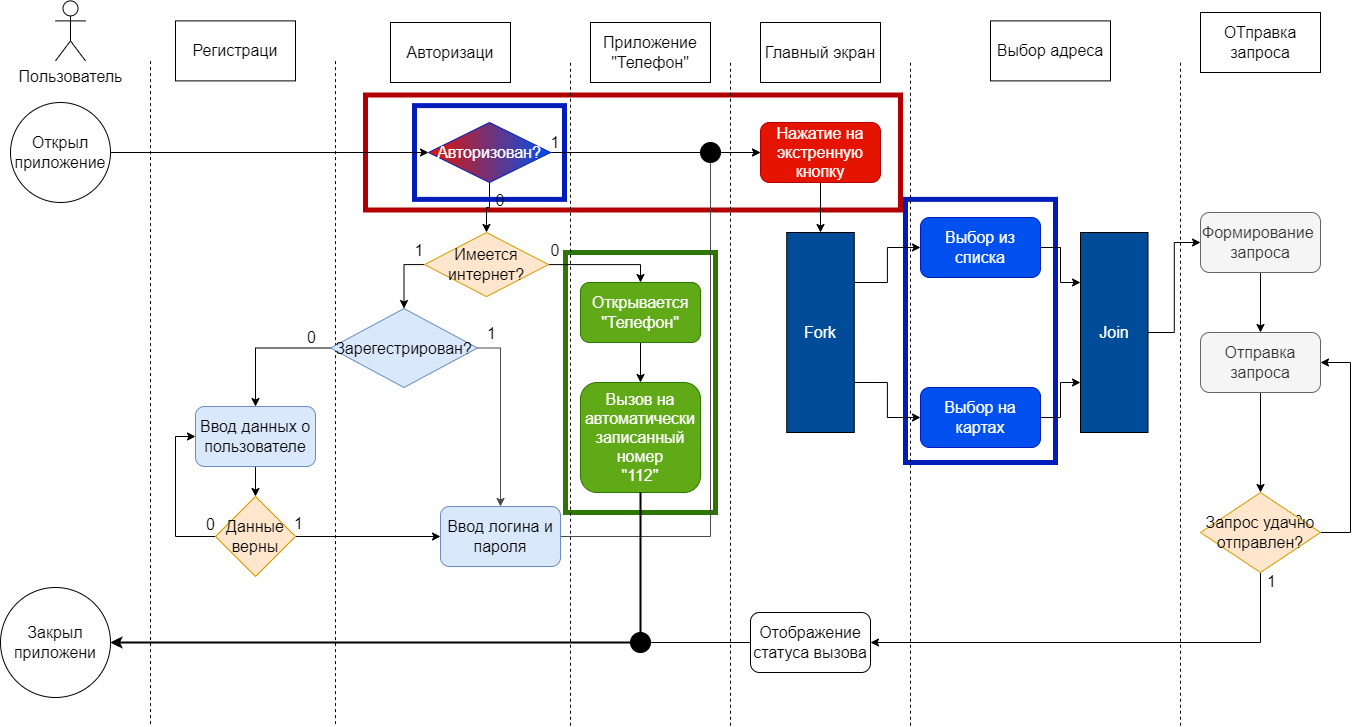

The diagram above was exported from draw.io. Its source (the exported page's mxGraphModel, read from the mxfile embedded in the PNG):
<mxGraphModel dx="1758" dy="2250" grid="1" gridSize="10" guides="1" tooltips="1" connect="1" arrows="1" fold="1" page="1" pageScale="1" pageWidth="827" pageHeight="1169" math="0" shadow="0">
  <root>
    <mxCell id="0" />
    <mxCell id="1" parent="0" />
    <mxCell id="uvNLbAuxWC_juu0QJ9YO-4" value="" style="rounded=0;whiteSpace=wrap;html=1;strokeWidth=5;fillColor=none;fontColor=#ffffff;strokeColor=#001DBC;" vertex="1" parent="1">
      <mxGeometry x="424" y="83.12" width="150" height="93.75" as="geometry" />
    </mxCell>
    <mxCell id="uvNLbAuxWC_juu0QJ9YO-6" value="" style="rounded=0;whiteSpace=wrap;html=1;strokeWidth=5;fillColor=none;fontColor=#ffffff;strokeColor=#2D7600;" vertex="1" parent="1">
      <mxGeometry x="575" y="230" width="150" height="260" as="geometry" />
    </mxCell>
    <mxCell id="uvNLbAuxWC_juu0QJ9YO-5" value="" style="rounded=0;whiteSpace=wrap;html=1;strokeWidth=5;fillColor=none;fontColor=#ffffff;strokeColor=#001DBC;" vertex="1" parent="1">
      <mxGeometry x="915" y="176.87" width="150" height="263.13" as="geometry" />
    </mxCell>
    <mxCell id="uvNLbAuxWC_juu0QJ9YO-1" value="" style="rounded=0;whiteSpace=wrap;html=1;strokeWidth=5;fillColor=none;fontColor=#ffffff;strokeColor=#B20000;" vertex="1" parent="1">
      <mxGeometry x="375" y="72.5" width="535" height="115" as="geometry" />
    </mxCell>
    <mxCell id="AbOts1-E3d5wfDu__KE3-1" value="" style="endArrow=none;dashed=1;html=1;rounded=0;fontSize=16;" parent="1" edge="1">
      <mxGeometry width="50" height="50" relative="1" as="geometry">
        <mxPoint x="160" y="701.6000122070312" as="sourcePoint" />
        <mxPoint x="160" y="38.4" as="targetPoint" />
      </mxGeometry>
    </mxCell>
    <mxCell id="AbOts1-E3d5wfDu__KE3-2" value="" style="endArrow=none;dashed=1;html=1;rounded=0;fontSize=16;" parent="1" edge="1">
      <mxGeometry width="50" height="50" relative="1" as="geometry">
        <mxPoint x="345" y="701.6000122070312" as="sourcePoint" />
        <mxPoint x="345" y="38.4" as="targetPoint" />
      </mxGeometry>
    </mxCell>
    <mxCell id="AbOts1-E3d5wfDu__KE3-3" value="" style="endArrow=none;dashed=1;html=1;rounded=0;fontSize=16;" parent="1" edge="1">
      <mxGeometry width="50" height="50" relative="1" as="geometry">
        <mxPoint x="580" y="703.2000122070312" as="sourcePoint" />
        <mxPoint x="580" y="40" as="targetPoint" />
      </mxGeometry>
    </mxCell>
    <mxCell id="AbOts1-E3d5wfDu__KE3-4" value="" style="endArrow=none;dashed=1;html=1;rounded=0;fontSize=16;" parent="1" edge="1">
      <mxGeometry width="50" height="50" relative="1" as="geometry">
        <mxPoint x="920" y="703.2000122070312" as="sourcePoint" />
        <mxPoint x="920" y="40" as="targetPoint" />
      </mxGeometry>
    </mxCell>
    <mxCell id="AbOts1-E3d5wfDu__KE3-5" value="Пользователь" style="shape=umlActor;verticalLabelPosition=bottom;verticalAlign=top;html=1;outlineConnect=0;fontSize=16;" parent="1" vertex="1">
      <mxGeometry x="65" y="-21.6" width="30" height="60" as="geometry" />
    </mxCell>
    <mxCell id="AbOts1-E3d5wfDu__KE3-7" value="Регистраци" style="rounded=0;whiteSpace=wrap;html=1;fontSize=16;" parent="1" vertex="1">
      <mxGeometry x="185" y="-1.6" width="120" height="60" as="geometry" />
    </mxCell>
    <mxCell id="AbOts1-E3d5wfDu__KE3-12" value="Авторизаци" style="rounded=0;whiteSpace=wrap;html=1;fontSize=16;" parent="1" vertex="1">
      <mxGeometry x="400" width="120" height="60" as="geometry" />
    </mxCell>
    <mxCell id="AbOts1-E3d5wfDu__KE3-32" style="edgeStyle=orthogonalEdgeStyle;rounded=0;orthogonalLoop=1;jettySize=auto;html=1;entryX=0;entryY=0.5;entryDx=0;entryDy=0;fontSize=16;" parent="1" source="AbOts1-E3d5wfDu__KE3-13" target="AbOts1-E3d5wfDu__KE3-30" edge="1">
      <mxGeometry relative="1" as="geometry" />
    </mxCell>
    <mxCell id="AbOts1-E3d5wfDu__KE3-13" value="Открыл приложение" style="ellipse;whiteSpace=wrap;html=1;aspect=fixed;fontSize=16;" parent="1" vertex="1">
      <mxGeometry x="20" y="80" width="100" height="100" as="geometry" />
    </mxCell>
    <mxCell id="AbOts1-E3d5wfDu__KE3-22" style="edgeStyle=orthogonalEdgeStyle;rounded=0;orthogonalLoop=1;jettySize=auto;html=1;entryX=0.5;entryY=0;entryDx=0;entryDy=0;fontSize=16;" parent="1" source="AbOts1-E3d5wfDu__KE3-16" target="AbOts1-E3d5wfDu__KE3-17" edge="1">
      <mxGeometry relative="1" as="geometry" />
    </mxCell>
    <mxCell id="AbOts1-E3d5wfDu__KE3-16" value="Ввод данных о пользователе" style="rounded=1;whiteSpace=wrap;html=1;fillColor=#dae8fc;strokeColor=#6c8ebf;fontSize=16;" parent="1" vertex="1">
      <mxGeometry x="205" y="384" width="120" height="60" as="geometry" />
    </mxCell>
    <mxCell id="AbOts1-E3d5wfDu__KE3-24" style="edgeStyle=orthogonalEdgeStyle;rounded=0;orthogonalLoop=1;jettySize=auto;html=1;entryX=0;entryY=0.5;entryDx=0;entryDy=0;fontSize=16;" parent="1" source="AbOts1-E3d5wfDu__KE3-17" target="AbOts1-E3d5wfDu__KE3-23" edge="1">
      <mxGeometry relative="1" as="geometry" />
    </mxCell>
    <mxCell id="AbOts1-E3d5wfDu__KE3-25" value="1" style="edgeLabel;html=1;align=center;verticalAlign=middle;resizable=0;points=[];fontSize=16;" parent="AbOts1-E3d5wfDu__KE3-24" vertex="1" connectable="0">
      <mxGeometry x="-0.8177" relative="1" as="geometry">
        <mxPoint x="-11" y="-14" as="offset" />
      </mxGeometry>
    </mxCell>
    <mxCell id="AbOts1-E3d5wfDu__KE3-26" style="edgeStyle=orthogonalEdgeStyle;rounded=0;orthogonalLoop=1;jettySize=auto;html=1;entryX=0;entryY=0.5;entryDx=0;entryDy=0;fontSize=16;" parent="1" source="AbOts1-E3d5wfDu__KE3-17" target="AbOts1-E3d5wfDu__KE3-16" edge="1">
      <mxGeometry relative="1" as="geometry">
        <Array as="points">
          <mxPoint x="185" y="514" />
          <mxPoint x="185" y="414" />
        </Array>
      </mxGeometry>
    </mxCell>
    <mxCell id="AbOts1-E3d5wfDu__KE3-27" value="0" style="edgeLabel;html=1;align=center;verticalAlign=middle;resizable=0;points=[];fontSize=16;" parent="AbOts1-E3d5wfDu__KE3-26" vertex="1" connectable="0">
      <mxGeometry x="-0.4829" y="-2" relative="1" as="geometry">
        <mxPoint x="32" y="-12" as="offset" />
      </mxGeometry>
    </mxCell>
    <mxCell id="AbOts1-E3d5wfDu__KE3-17" value="Данные верны" style="rhombus;whiteSpace=wrap;html=1;fillColor=#ffe6cc;strokeColor=#d79b00;fontSize=16;" parent="1" vertex="1">
      <mxGeometry x="225" y="474" width="80" height="80" as="geometry" />
    </mxCell>
    <mxCell id="AbOts1-E3d5wfDu__KE3-20" style="edgeStyle=orthogonalEdgeStyle;rounded=0;orthogonalLoop=1;jettySize=auto;html=1;entryX=0.5;entryY=0;entryDx=0;entryDy=0;exitX=0;exitY=0.5;exitDx=0;exitDy=0;fontSize=16;" parent="1" source="AbOts1-E3d5wfDu__KE3-19" target="AbOts1-E3d5wfDu__KE3-16" edge="1">
      <mxGeometry relative="1" as="geometry">
        <Array as="points">
          <mxPoint x="265" y="325" />
        </Array>
        <mxPoint x="245" y="258.4" as="sourcePoint" />
      </mxGeometry>
    </mxCell>
    <mxCell id="AbOts1-E3d5wfDu__KE3-21" value="0" style="edgeLabel;html=1;align=center;verticalAlign=middle;resizable=0;points=[];fontSize=16;" parent="AbOts1-E3d5wfDu__KE3-20" vertex="1" connectable="0">
      <mxGeometry x="-0.0172" y="-3" relative="1" as="geometry">
        <mxPoint x="46" y="-8" as="offset" />
      </mxGeometry>
    </mxCell>
    <mxCell id="dW_5vN1mVFwzpdX8L7Pc-29" value="1" style="edgeLabel;html=1;align=center;verticalAlign=middle;resizable=0;points=[];fontSize=16;" parent="AbOts1-E3d5wfDu__KE3-20" vertex="1" connectable="0">
      <mxGeometry x="-0.0172" y="-3" relative="1" as="geometry">
        <mxPoint x="226" y="-12" as="offset" />
      </mxGeometry>
    </mxCell>
    <mxCell id="dW_5vN1mVFwzpdX8L7Pc-28" style="edgeStyle=orthogonalEdgeStyle;rounded=0;orthogonalLoop=1;jettySize=auto;html=1;entryX=0.5;entryY=0;entryDx=0;entryDy=0;strokeColor=#4A4A4A;strokeWidth=1;fontSize=16;" parent="1" source="AbOts1-E3d5wfDu__KE3-19" target="AbOts1-E3d5wfDu__KE3-23" edge="1">
      <mxGeometry relative="1" as="geometry">
        <Array as="points">
          <mxPoint x="510" y="326" />
        </Array>
      </mxGeometry>
    </mxCell>
    <mxCell id="AbOts1-E3d5wfDu__KE3-19" value="Зарегестрирован?" style="rhombus;whiteSpace=wrap;html=1;fillColor=#dae8fc;strokeColor=#6c8ebf;fontSize=16;" parent="1" vertex="1">
      <mxGeometry x="340" y="286.03" width="147" height="78.97" as="geometry" />
    </mxCell>
    <mxCell id="dW_5vN1mVFwzpdX8L7Pc-10" style="edgeStyle=orthogonalEdgeStyle;rounded=0;orthogonalLoop=1;jettySize=auto;html=1;entryX=0;entryY=0.5;entryDx=0;entryDy=0;strokeColor=#4A4A4A;fontSize=16;" parent="1" source="AbOts1-E3d5wfDu__KE3-23" target="AbOts1-E3d5wfDu__KE3-38" edge="1">
      <mxGeometry relative="1" as="geometry">
        <Array as="points">
          <mxPoint x="720" y="514" />
          <mxPoint x="720" y="130" />
        </Array>
      </mxGeometry>
    </mxCell>
    <mxCell id="AbOts1-E3d5wfDu__KE3-23" value="Ввод логина и пароля" style="rounded=1;whiteSpace=wrap;html=1;fillColor=#dae8fc;strokeColor=#6c8ebf;fontSize=16;" parent="1" vertex="1">
      <mxGeometry x="450" y="484" width="120" height="60" as="geometry" />
    </mxCell>
    <mxCell id="AbOts1-E3d5wfDu__KE3-29" value="1" style="text;html=1;strokeColor=none;fillColor=none;align=center;verticalAlign=middle;whiteSpace=wrap;rounded=0;fontSize=16;" parent="1" vertex="1">
      <mxGeometry x="424" y="218.4" width="10" height="20" as="geometry" />
    </mxCell>
    <mxCell id="AbOts1-E3d5wfDu__KE3-39" style="edgeStyle=orthogonalEdgeStyle;rounded=0;orthogonalLoop=1;jettySize=auto;html=1;entryX=0;entryY=0.5;entryDx=0;entryDy=0;fontSize=16;" parent="1" source="AbOts1-E3d5wfDu__KE3-30" target="AbOts1-E3d5wfDu__KE3-38" edge="1">
      <mxGeometry relative="1" as="geometry" />
    </mxCell>
    <mxCell id="dW_5vN1mVFwzpdX8L7Pc-6" style="edgeStyle=orthogonalEdgeStyle;rounded=0;orthogonalLoop=1;jettySize=auto;html=1;fontSize=16;" parent="1" source="AbOts1-E3d5wfDu__KE3-30" target="dW_5vN1mVFwzpdX8L7Pc-5" edge="1">
      <mxGeometry relative="1" as="geometry" />
    </mxCell>
    <mxCell id="AbOts1-E3d5wfDu__KE3-30" value="Авторизован?" style="rhombus;whiteSpace=wrap;html=1;fillColor=#0050ef;strokeColor=#001DBC;fontSize=16;gradientDirection=west;fontColor=#ffffff;gradientColor=#E51400;" parent="1" vertex="1">
      <mxGeometry x="438" y="100" width="122" height="60" as="geometry" />
    </mxCell>
    <mxCell id="AbOts1-E3d5wfDu__KE3-36" value="0" style="text;html=1;strokeColor=none;fillColor=none;align=center;verticalAlign=middle;whiteSpace=wrap;rounded=0;fontSize=16;" parent="1" vertex="1">
      <mxGeometry x="505" y="168.4" width="10" height="20" as="geometry" />
    </mxCell>
    <mxCell id="AbOts1-E3d5wfDu__KE3-37" value="Главный экран" style="rounded=0;whiteSpace=wrap;html=1;fontSize=16;" parent="1" vertex="1">
      <mxGeometry x="770" width="120" height="60" as="geometry" />
    </mxCell>
    <mxCell id="AbOts1-E3d5wfDu__KE3-43" style="edgeStyle=orthogonalEdgeStyle;rounded=0;orthogonalLoop=1;jettySize=auto;html=1;entryX=0.5;entryY=0;entryDx=0;entryDy=0;fontSize=16;" parent="1" source="AbOts1-E3d5wfDu__KE3-38" target="AbOts1-E3d5wfDu__KE3-42" edge="1">
      <mxGeometry relative="1" as="geometry" />
    </mxCell>
    <mxCell id="AbOts1-E3d5wfDu__KE3-38" value="Нажатие на экстренную кнопку" style="rounded=1;whiteSpace=wrap;html=1;fillColor=#e51400;strokeColor=#B20000;fontSize=16;fontColor=#ffffff;" parent="1" vertex="1">
      <mxGeometry x="770" y="100" width="120" height="60" as="geometry" />
    </mxCell>
    <mxCell id="AbOts1-E3d5wfDu__KE3-56" style="edgeStyle=orthogonalEdgeStyle;rounded=0;orthogonalLoop=1;jettySize=auto;html=1;exitX=1;exitY=0.25;exitDx=0;exitDy=0;entryX=0;entryY=0.5;entryDx=0;entryDy=0;fontColor=#000000;fontSize=16;" parent="1" source="AbOts1-E3d5wfDu__KE3-42" target="AbOts1-E3d5wfDu__KE3-46" edge="1">
      <mxGeometry relative="1" as="geometry" />
    </mxCell>
    <mxCell id="AbOts1-E3d5wfDu__KE3-57" style="edgeStyle=orthogonalEdgeStyle;rounded=0;orthogonalLoop=1;jettySize=auto;html=1;exitX=1;exitY=0.75;exitDx=0;exitDy=0;entryX=0;entryY=0.5;entryDx=0;entryDy=0;fontColor=#000000;fontSize=16;" parent="1" source="AbOts1-E3d5wfDu__KE3-42" target="AbOts1-E3d5wfDu__KE3-47" edge="1">
      <mxGeometry relative="1" as="geometry" />
    </mxCell>
    <mxCell id="AbOts1-E3d5wfDu__KE3-42" value="Fork" style="rounded=0;whiteSpace=wrap;html=1;fontColor=#FFFFFF;fillColor=#004C99;fontSize=16;" parent="1" vertex="1">
      <mxGeometry x="796.25" y="210" width="67.5" height="200" as="geometry" />
    </mxCell>
    <mxCell id="AbOts1-E3d5wfDu__KE3-45" value="1" style="text;html=1;strokeColor=none;fillColor=none;align=center;verticalAlign=middle;whiteSpace=wrap;rounded=0;fontSize=16;" parent="1" vertex="1">
      <mxGeometry x="560" y="110" width="10" height="20" as="geometry" />
    </mxCell>
    <mxCell id="AbOts1-E3d5wfDu__KE3-54" style="edgeStyle=orthogonalEdgeStyle;rounded=0;orthogonalLoop=1;jettySize=auto;html=1;entryX=0;entryY=0.25;entryDx=0;entryDy=0;fontColor=#000000;fontSize=16;" parent="1" source="AbOts1-E3d5wfDu__KE3-46" target="AbOts1-E3d5wfDu__KE3-51" edge="1">
      <mxGeometry relative="1" as="geometry" />
    </mxCell>
    <mxCell id="AbOts1-E3d5wfDu__KE3-46" value="Выбор из списка" style="rounded=1;whiteSpace=wrap;html=1;fillColor=#0050ef;strokeColor=#001DBC;fontSize=16;fontColor=#ffffff;" parent="1" vertex="1">
      <mxGeometry x="930" y="195" width="120" height="60" as="geometry" />
    </mxCell>
    <mxCell id="AbOts1-E3d5wfDu__KE3-55" style="edgeStyle=orthogonalEdgeStyle;rounded=0;orthogonalLoop=1;jettySize=auto;html=1;entryX=0;entryY=0.75;entryDx=0;entryDy=0;fontColor=#000000;fontSize=16;" parent="1" source="AbOts1-E3d5wfDu__KE3-47" target="AbOts1-E3d5wfDu__KE3-51" edge="1">
      <mxGeometry relative="1" as="geometry" />
    </mxCell>
    <mxCell id="AbOts1-E3d5wfDu__KE3-47" value="Выбор на картах" style="rounded=1;whiteSpace=wrap;html=1;fillColor=#0050ef;strokeColor=#001DBC;fontSize=16;fontColor=#ffffff;" parent="1" vertex="1">
      <mxGeometry x="930" y="365" width="120" height="60" as="geometry" />
    </mxCell>
    <mxCell id="AbOts1-E3d5wfDu__KE3-48" value="Выбор адреса" style="rounded=0;whiteSpace=wrap;html=1;fontColor=#000000;fillColor=#FFFFFF;fontSize=16;" parent="1" vertex="1">
      <mxGeometry x="1000" y="-1.6" width="120" height="60" as="geometry" />
    </mxCell>
    <mxCell id="EEnzTN4ULz4CqZhXdF9R-1" style="edgeStyle=orthogonalEdgeStyle;rounded=0;orthogonalLoop=1;jettySize=auto;html=1;fontSize=16;" parent="1" source="AbOts1-E3d5wfDu__KE3-51" target="AbOts1-E3d5wfDu__KE3-60" edge="1">
      <mxGeometry relative="1" as="geometry" />
    </mxCell>
    <mxCell id="AbOts1-E3d5wfDu__KE3-51" value="Join" style="rounded=0;whiteSpace=wrap;html=1;fontColor=#FFFFFF;fillColor=#004C99;fontSize=16;" parent="1" vertex="1">
      <mxGeometry x="1090" y="210" width="67.5" height="200" as="geometry" />
    </mxCell>
    <mxCell id="AbOts1-E3d5wfDu__KE3-58" value="" style="endArrow=none;dashed=1;html=1;rounded=0;fontSize=16;" parent="1" edge="1">
      <mxGeometry width="50" height="50" relative="1" as="geometry">
        <mxPoint x="1190" y="703.2000122070312" as="sourcePoint" />
        <mxPoint x="1190" y="40" as="targetPoint" />
      </mxGeometry>
    </mxCell>
    <mxCell id="AbOts1-E3d5wfDu__KE3-59" value="Закрыл приложени" style="ellipse;whiteSpace=wrap;html=1;aspect=fixed;fontColor=#000000;fillColor=#FFFFFF;fontSize=16;" parent="1" vertex="1">
      <mxGeometry x="10" y="565" width="110" height="110" as="geometry" />
    </mxCell>
    <mxCell id="AbOts1-E3d5wfDu__KE3-65" style="edgeStyle=orthogonalEdgeStyle;rounded=0;orthogonalLoop=1;jettySize=auto;html=1;entryX=0.5;entryY=0;entryDx=0;entryDy=0;fontColor=#000000;fontSize=16;" parent="1" source="AbOts1-E3d5wfDu__KE3-60" target="AbOts1-E3d5wfDu__KE3-62" edge="1">
      <mxGeometry relative="1" as="geometry" />
    </mxCell>
    <mxCell id="AbOts1-E3d5wfDu__KE3-60" value="Формирование&amp;nbsp;&lt;br style=&quot;font-size: 16px;&quot;&gt;запроса" style="rounded=1;whiteSpace=wrap;html=1;fontColor=#333333;fillColor=#f5f5f5;strokeColor=#666666;fontSize=16;" parent="1" vertex="1">
      <mxGeometry x="1210" y="190" width="120" height="60" as="geometry" />
    </mxCell>
    <mxCell id="AbOts1-E3d5wfDu__KE3-61" value="ОТправка запроса" style="rounded=0;whiteSpace=wrap;html=1;fontColor=#000000;fillColor=#FFFFFF;fontSize=16;" parent="1" vertex="1">
      <mxGeometry x="1210" y="-10" width="120" height="60" as="geometry" />
    </mxCell>
    <mxCell id="AbOts1-E3d5wfDu__KE3-64" style="edgeStyle=orthogonalEdgeStyle;rounded=0;orthogonalLoop=1;jettySize=auto;html=1;entryX=0.5;entryY=0;entryDx=0;entryDy=0;fontColor=#000000;fontSize=16;" parent="1" source="AbOts1-E3d5wfDu__KE3-62" target="AbOts1-E3d5wfDu__KE3-63" edge="1">
      <mxGeometry relative="1" as="geometry" />
    </mxCell>
    <mxCell id="AbOts1-E3d5wfDu__KE3-62" value="Отправка запроса" style="rounded=1;whiteSpace=wrap;html=1;fontColor=#333333;fillColor=#f5f5f5;strokeColor=#666666;fontSize=16;" parent="1" vertex="1">
      <mxGeometry x="1210" y="310" width="120" height="60" as="geometry" />
    </mxCell>
    <mxCell id="AbOts1-E3d5wfDu__KE3-66" style="edgeStyle=orthogonalEdgeStyle;rounded=0;orthogonalLoop=1;jettySize=auto;html=1;entryX=1;entryY=0.5;entryDx=0;entryDy=0;fontColor=#000000;fontSize=16;" parent="1" source="AbOts1-E3d5wfDu__KE3-63" target="AbOts1-E3d5wfDu__KE3-62" edge="1">
      <mxGeometry relative="1" as="geometry">
        <Array as="points">
          <mxPoint x="1360" y="510" />
          <mxPoint x="1360" y="340" />
        </Array>
      </mxGeometry>
    </mxCell>
    <mxCell id="AbOts1-E3d5wfDu__KE3-67" value="0" style="edgeLabel;html=1;align=center;verticalAlign=middle;resizable=0;points=[];fontColor=#000000;fontSize=16;" parent="AbOts1-E3d5wfDu__KE3-66" vertex="1" connectable="0">
      <mxGeometry x="-0.6364" y="3" relative="1" as="geometry">
        <mxPoint x="-50" as="offset" />
      </mxGeometry>
    </mxCell>
    <mxCell id="AbOts1-E3d5wfDu__KE3-69" style="edgeStyle=orthogonalEdgeStyle;rounded=0;orthogonalLoop=1;jettySize=auto;html=1;entryX=1;entryY=0.5;entryDx=0;entryDy=0;fontColor=#000000;exitX=0.5;exitY=1;exitDx=0;exitDy=0;fontSize=16;" parent="1" source="AbOts1-E3d5wfDu__KE3-63" target="AbOts1-E3d5wfDu__KE3-68" edge="1">
      <mxGeometry relative="1" as="geometry">
        <Array as="points">
          <mxPoint x="1270" y="620" />
        </Array>
        <mxPoint x="1380" y="590" as="sourcePoint" />
      </mxGeometry>
    </mxCell>
    <mxCell id="AbOts1-E3d5wfDu__KE3-70" value="1" style="edgeLabel;html=1;align=center;verticalAlign=middle;resizable=0;points=[];fontColor=#000000;fontSize=16;" parent="AbOts1-E3d5wfDu__KE3-69" vertex="1" connectable="0">
      <mxGeometry x="-0.95" relative="1" as="geometry">
        <mxPoint x="10" y="-4" as="offset" />
      </mxGeometry>
    </mxCell>
    <mxCell id="AbOts1-E3d5wfDu__KE3-63" value="Запрос удачно отправлен?" style="rhombus;whiteSpace=wrap;html=1;fillColor=#ffe6cc;strokeColor=#d79b00;fontSize=16;" parent="1" vertex="1">
      <mxGeometry x="1210" y="470" width="120" height="80" as="geometry" />
    </mxCell>
    <mxCell id="AbOts1-E3d5wfDu__KE3-71" style="edgeStyle=orthogonalEdgeStyle;rounded=0;orthogonalLoop=1;jettySize=auto;html=1;entryX=1;entryY=0.5;entryDx=0;entryDy=0;fontColor=#000000;startArrow=none;fontSize=16;" parent="1" source="dW_5vN1mVFwzpdX8L7Pc-24" target="AbOts1-E3d5wfDu__KE3-59" edge="1">
      <mxGeometry relative="1" as="geometry" />
    </mxCell>
    <mxCell id="AbOts1-E3d5wfDu__KE3-68" value="Отображение статуса вызова" style="rounded=1;whiteSpace=wrap;html=1;fontColor=#000000;fillColor=#FFFFFF;fontSize=16;" parent="1" vertex="1">
      <mxGeometry x="760" y="590" width="120" height="60" as="geometry" />
    </mxCell>
    <mxCell id="dW_5vN1mVFwzpdX8L7Pc-3" value="" style="endArrow=none;dashed=1;html=1;rounded=0;fontSize=16;" parent="1" edge="1">
      <mxGeometry width="50" height="50" relative="1" as="geometry">
        <mxPoint x="740" y="703.2000122070312" as="sourcePoint" />
        <mxPoint x="740" y="40" as="targetPoint" />
      </mxGeometry>
    </mxCell>
    <mxCell id="dW_5vN1mVFwzpdX8L7Pc-20" style="edgeStyle=orthogonalEdgeStyle;rounded=0;orthogonalLoop=1;jettySize=auto;html=1;entryX=0.5;entryY=0;entryDx=0;entryDy=0;fontSize=16;" parent="1" source="dW_5vN1mVFwzpdX8L7Pc-5" target="dW_5vN1mVFwzpdX8L7Pc-18" edge="1">
      <mxGeometry relative="1" as="geometry">
        <Array as="points">
          <mxPoint x="650" y="242" />
        </Array>
      </mxGeometry>
    </mxCell>
    <mxCell id="jWZKAekD5uH4Nv4HEpqP-1" style="edgeStyle=orthogonalEdgeStyle;rounded=0;orthogonalLoop=1;jettySize=auto;html=1;exitX=0;exitY=0.5;exitDx=0;exitDy=0;entryX=0.5;entryY=0;entryDx=0;entryDy=0;" edge="1" parent="1" source="dW_5vN1mVFwzpdX8L7Pc-5" target="AbOts1-E3d5wfDu__KE3-19">
      <mxGeometry relative="1" as="geometry" />
    </mxCell>
    <mxCell id="dW_5vN1mVFwzpdX8L7Pc-5" value="Имеется интернет?" style="rhombus;whiteSpace=wrap;html=1;fillColor=#ffe6cc;strokeColor=#d79b00;fontSize=16;" parent="1" vertex="1">
      <mxGeometry x="434" y="210" width="124" height="64.14" as="geometry" />
    </mxCell>
    <mxCell id="dW_5vN1mVFwzpdX8L7Pc-14" value="" style="ellipse;whiteSpace=wrap;html=1;fillColor=#000000;fontSize=16;" parent="1" vertex="1">
      <mxGeometry x="710" y="120" width="20" height="20" as="geometry" />
    </mxCell>
    <mxCell id="dW_5vN1mVFwzpdX8L7Pc-17" value="Приложение &quot;Телефон&quot;" style="rounded=0;whiteSpace=wrap;html=1;fontSize=16;" parent="1" vertex="1">
      <mxGeometry x="600" width="120" height="60" as="geometry" />
    </mxCell>
    <mxCell id="dW_5vN1mVFwzpdX8L7Pc-22" style="edgeStyle=orthogonalEdgeStyle;rounded=0;orthogonalLoop=1;jettySize=auto;html=1;fontSize=16;" parent="1" source="dW_5vN1mVFwzpdX8L7Pc-18" target="dW_5vN1mVFwzpdX8L7Pc-21" edge="1">
      <mxGeometry relative="1" as="geometry" />
    </mxCell>
    <mxCell id="dW_5vN1mVFwzpdX8L7Pc-18" value="Открывается &quot;Телефон&quot;" style="rounded=1;whiteSpace=wrap;html=1;fillColor=#60a917;strokeColor=#2D7600;fontSize=16;fontColor=#ffffff;" parent="1" vertex="1">
      <mxGeometry x="590" y="260" width="120" height="60" as="geometry" />
    </mxCell>
    <mxCell id="dW_5vN1mVFwzpdX8L7Pc-23" style="edgeStyle=orthogonalEdgeStyle;rounded=0;orthogonalLoop=1;jettySize=auto;html=1;strokeWidth=2;entryX=1;entryY=0.5;entryDx=0;entryDy=0;startArrow=none;fontSize=16;" parent="1" source="dW_5vN1mVFwzpdX8L7Pc-24" target="AbOts1-E3d5wfDu__KE3-59" edge="1">
      <mxGeometry relative="1" as="geometry">
        <mxPoint x="190" y="660" as="targetPoint" />
        <Array as="points" />
      </mxGeometry>
    </mxCell>
    <mxCell id="dW_5vN1mVFwzpdX8L7Pc-21" value="Вызов на автоматически записанный номер&lt;br style=&quot;font-size: 16px;&quot;&gt;&quot;112&quot;" style="rounded=1;whiteSpace=wrap;html=1;fillColor=#60a917;strokeColor=#2D7600;fontSize=16;fontColor=#ffffff;" parent="1" vertex="1">
      <mxGeometry x="590" y="360" width="120" height="110" as="geometry" />
    </mxCell>
    <mxCell id="dW_5vN1mVFwzpdX8L7Pc-25" value="" style="edgeStyle=orthogonalEdgeStyle;rounded=0;orthogonalLoop=1;jettySize=auto;html=1;entryX=1;entryY=0.5;entryDx=0;entryDy=0;fontColor=#000000;endArrow=none;fontSize=16;" parent="1" source="AbOts1-E3d5wfDu__KE3-68" target="dW_5vN1mVFwzpdX8L7Pc-24" edge="1">
      <mxGeometry relative="1" as="geometry">
        <mxPoint x="780" y="620" as="sourcePoint" />
        <mxPoint x="64.99999999999977" y="620" as="targetPoint" />
      </mxGeometry>
    </mxCell>
    <mxCell id="dW_5vN1mVFwzpdX8L7Pc-24" value="" style="ellipse;whiteSpace=wrap;html=1;fillColor=#000000;fontSize=16;" parent="1" vertex="1">
      <mxGeometry x="640" y="610" width="20" height="20" as="geometry" />
    </mxCell>
    <mxCell id="dW_5vN1mVFwzpdX8L7Pc-26" value="" style="edgeStyle=orthogonalEdgeStyle;rounded=0;orthogonalLoop=1;jettySize=auto;html=1;strokeWidth=2;entryX=1;entryY=0.5;entryDx=0;entryDy=0;endArrow=none;fontSize=16;" parent="1" source="dW_5vN1mVFwzpdX8L7Pc-21" target="dW_5vN1mVFwzpdX8L7Pc-24" edge="1">
      <mxGeometry relative="1" as="geometry">
        <mxPoint x="649.9565217391305" y="420" as="sourcePoint" />
        <mxPoint x="119.99999999999591" y="620" as="targetPoint" />
        <Array as="points">
          <mxPoint x="650" y="620" />
        </Array>
      </mxGeometry>
    </mxCell>
    <mxCell id="jWZKAekD5uH4Nv4HEpqP-3" value="0" style="text;html=1;strokeColor=none;fillColor=none;align=center;verticalAlign=middle;whiteSpace=wrap;rounded=0;fontSize=16;" vertex="1" parent="1">
      <mxGeometry x="560" y="218.4" width="10" height="20" as="geometry" />
    </mxCell>
  </root>
</mxGraphModel>